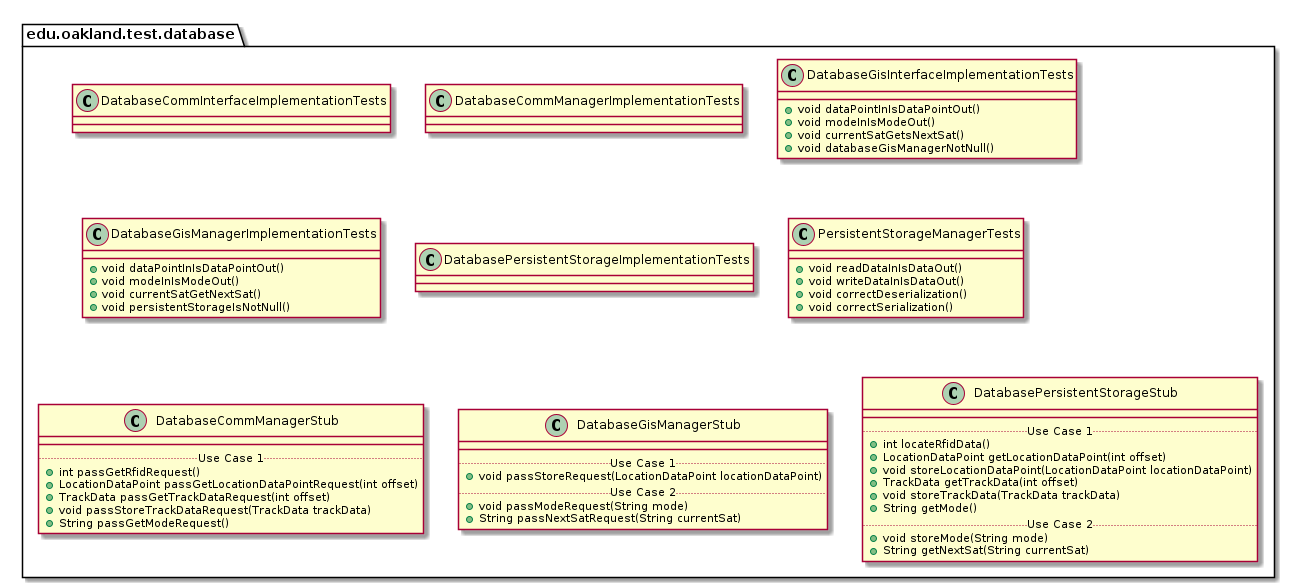

The diagram above was rendered by PlantUML. Its source (embedded in the PNG):
@startuml DatabaseTestPackage

package edu.oakland.test.database {
    
}


package edu.oakland.test.database {
    class DatabaseCommInterfaceImplementationTests {

    }
}


package edu.oakland.test.database {
    class DatabaseCommManagerImplementationTests {

    }
}


package edu.oakland.test.database {
    class DatabaseGisInterfaceImplementationTests {
        + void dataPointInIsDataPointOut()
        + void modeInIsModeOut()
        + void currentSatGetsNextSat()
        + void databaseGisManagerNotNull()
    }
}


package edu.oakland.test.database {
    class DatabaseGisManagerImplementationTests {
        + void dataPointInIsDataPointOut()
        + void modeInIsModeOut()
        + void currentSatGetNextSat()
        + void persistentStorageIsNotNull()
    }
}


package edu.oakland.test.database {
    class DatabasePersistentStorageImplementationTests {

    }
}


package edu.oakland.test.database {
    class PersistentStorageManagerTests {
        + void readDataInIsDataOut()
        + void writeDataInIsDataOut()
        + void correctDeserialization()
        + void correctSerialization()
    }
}


package edu.oakland.test.database {
    class DatabaseCommManagerStub {
        __
        .. Use Case 1 ..
        + int passGetRfidRequest()
        + LocationDataPoint passGetLocationDataPointRequest(int offset)
        + TrackData passGetTrackDataRequest(int offset)
        + void passStoreTrackDataRequest(TrackData trackData)
        + String passGetModeRequest()
    }
}


package edu.oakland.test.database {
    class DatabaseGisManagerStub {
        __
        .. Use Case 1 ..
        + void passStoreRequest(LocationDataPoint locationDataPoint)
        .. Use Case 2 ..
        + void passModeRequest(String mode)
        + String passNextSatRequest(String currentSat)
    }
}


package edu.oakland.test.database {
    class DatabasePersistentStorageStub {
        __
        .. Use Case 1 ..
        + int locateRfidData()
        + LocationDataPoint getLocationDataPoint(int offset)
        + void storeLocationDataPoint(LocationDataPoint locationDataPoint)
        + TrackData getTrackData(int offset)
        + void storeTrackData(TrackData trackData)
        + String getMode()
        .. Use Case 2 ..
        + void storeMode(String mode)
        + String getNextSat(String currentSat)
    }
}


@enduml